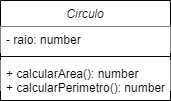

The diagram above was exported from draw.io. Its source (the exported page's mxGraphModel, read from the mxfile embedded in the PNG):
<mxGraphModel dx="880" dy="484" grid="1" gridSize="10" guides="1" tooltips="1" connect="1" arrows="1" fold="1" page="1" pageScale="1" pageWidth="827" pageHeight="1169" math="0" shadow="0">
  <root>
    <mxCell id="WIyWlLk6GJQsqaUBKTNV-0" />
    <mxCell id="WIyWlLk6GJQsqaUBKTNV-1" parent="WIyWlLk6GJQsqaUBKTNV-0" />
    <mxCell id="zkfFHV4jXpPFQw0GAbJ--0" value="Circulo" style="swimlane;fontStyle=2;align=center;verticalAlign=top;childLayout=stackLayout;horizontal=1;startSize=26;horizontalStack=0;resizeParent=1;resizeLast=0;collapsible=1;marginBottom=0;rounded=0;shadow=0;strokeWidth=1;fillColor=default;" parent="WIyWlLk6GJQsqaUBKTNV-1" vertex="1">
      <mxGeometry x="220" y="110" width="170" height="100" as="geometry">
        <mxRectangle x="220" y="120" width="160" height="26" as="alternateBounds" />
      </mxGeometry>
    </mxCell>
    <mxCell id="zkfFHV4jXpPFQw0GAbJ--1" value="- raio: number" style="text;align=left;verticalAlign=top;spacingLeft=4;spacingRight=4;overflow=hidden;rotatable=0;points=[[0,0.5],[1,0.5]];portConstraint=eastwest;fillColor=default;" parent="zkfFHV4jXpPFQw0GAbJ--0" vertex="1">
      <mxGeometry y="26" width="170" height="26" as="geometry" />
    </mxCell>
    <mxCell id="zkfFHV4jXpPFQw0GAbJ--4" value="" style="line;html=1;strokeWidth=1;align=left;verticalAlign=middle;spacingTop=-1;spacingLeft=3;spacingRight=3;rotatable=0;labelPosition=right;points=[];portConstraint=eastwest;" parent="zkfFHV4jXpPFQw0GAbJ--0" vertex="1">
      <mxGeometry y="52" width="170" height="8" as="geometry" />
    </mxCell>
    <mxCell id="zkfFHV4jXpPFQw0GAbJ--5" value="+ calcularArea(): number&#10;+ calcularPerimetro(): number" style="text;align=left;verticalAlign=top;spacingLeft=4;spacingRight=4;overflow=hidden;rotatable=0;points=[[0,0.5],[1,0.5]];portConstraint=eastwest;fillColor=default;" parent="zkfFHV4jXpPFQw0GAbJ--0" vertex="1">
      <mxGeometry y="60" width="170" height="30" as="geometry" />
    </mxCell>
  </root>
</mxGraphModel>